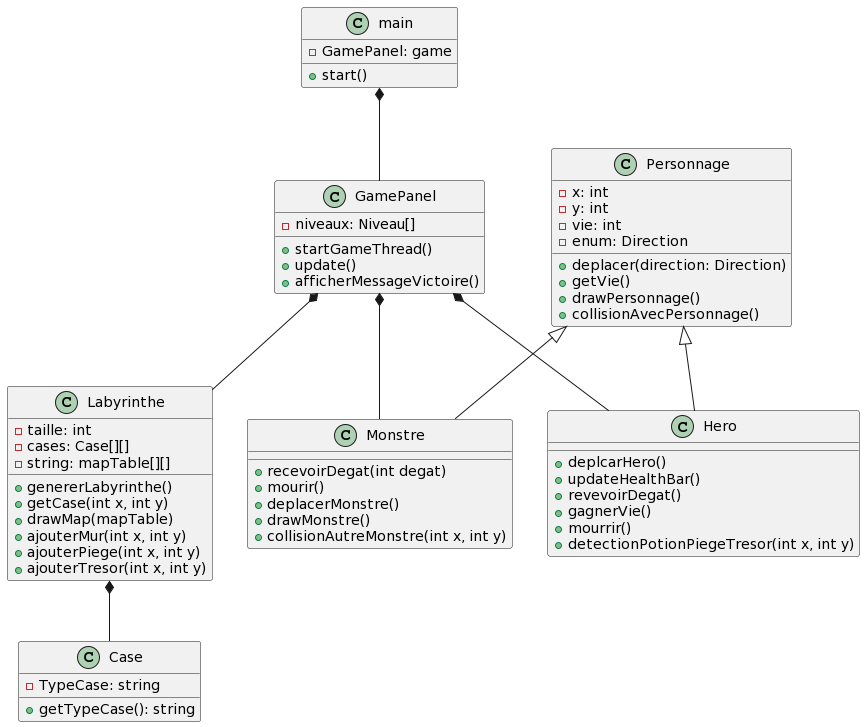

The diagram above was rendered by PlantUML. Its source (embedded in the PNG):
@startuml
class main {
   - GamePanel: game
   + start()
}

class GamePanel {
    - niveaux: Niveau[]
    + startGameThread()
    + update()
    + afficherMessageVictoire()
}

class Labyrinthe {
    - taille: int
    - cases: Case[][]
    - string: mapTable[][]
    + genererLabyrinthe()
    + getCase(int x, int y)
    + drawMap(mapTable)
    + ajouterMur(int x, int y)
    + ajouterPiege(int x, int y)
    + ajouterTresor(int x, int y)
}

class Case {
    - TypeCase: string
    + getTypeCase(): string
}

class Personnage {
    - x: int
    - y: int
    - vie: int
    - enum: Direction
    + deplacer(direction: Direction)
    + getVie()
    + drawPersonnage()
    + collisionAvecPersonnage()
}

class Hero {
    + deplcarHero()
    + updateHealthBar()
    + revevoirDegat()
    + gagnerVie()
    + mourrir()
    + detectionPotionPiegeTresor(int x, int y)
}

class Monstre {
    + recevoirDegat(int degat)
    + mourir()
    + deplacerMonstre()
    + drawMonstre()
    + collisionAutreMonstre(int x, int y)
}





Personnage <|-- Hero
Personnage <|-- Monstre
GamePanel *-- Hero
GamePanel *-- Monstre
GamePanel *-- Labyrinthe
Labyrinthe *-- Case
main *-- GamePanel
@enduml